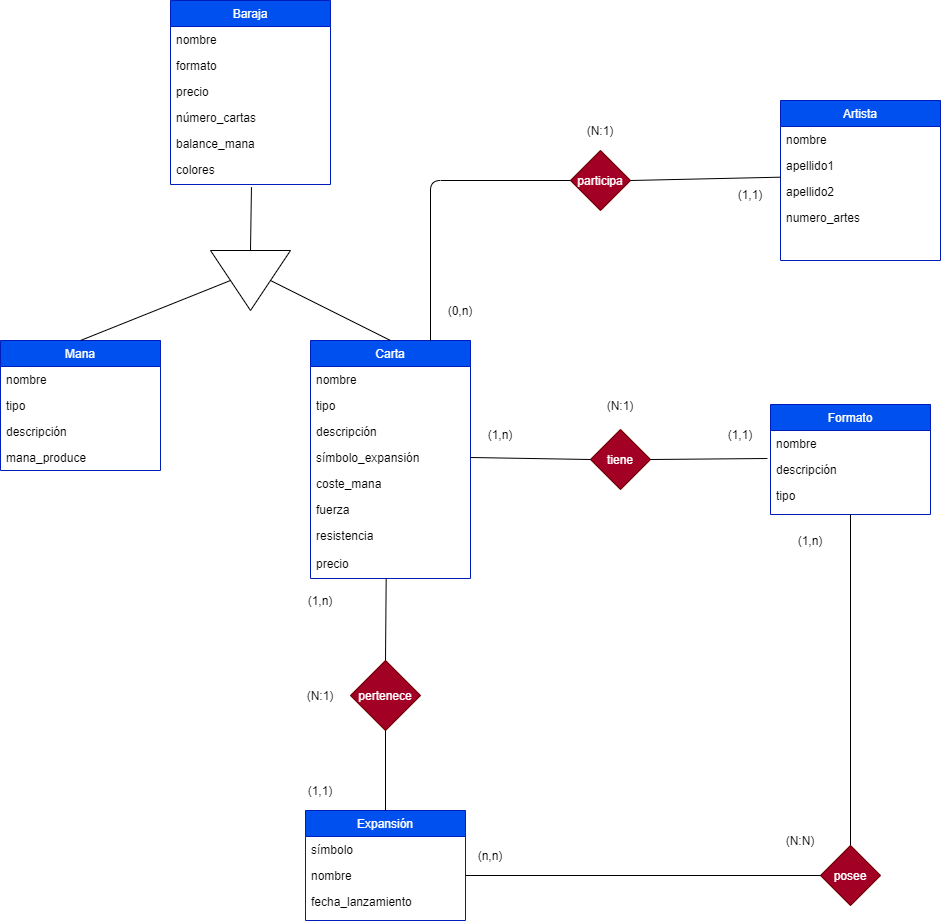

The diagram above was exported from draw.io. Its source (the exported page's mxGraphModel, read from the mxfile embedded in the PNG):
<mxGraphModel dx="2363" dy="1044" grid="1" gridSize="10" guides="1" tooltips="1" connect="1" arrows="1" fold="1" page="1" pageScale="1" pageWidth="827" pageHeight="1169" math="0" shadow="0">
  <root>
    <mxCell id="WIyWlLk6GJQsqaUBKTNV-0" />
    <mxCell id="WIyWlLk6GJQsqaUBKTNV-1" parent="WIyWlLk6GJQsqaUBKTNV-0" />
    <mxCell id="zkfFHV4jXpPFQw0GAbJ--17" value="Carta" style="swimlane;fontStyle=0;align=center;verticalAlign=top;childLayout=stackLayout;horizontal=1;startSize=26;horizontalStack=0;resizeParent=1;resizeLast=0;collapsible=1;marginBottom=0;rounded=0;shadow=0;strokeWidth=1;fillColor=#0050ef;strokeColor=#001DBC;fontColor=#ffffff;" parent="WIyWlLk6GJQsqaUBKTNV-1" vertex="1">
      <mxGeometry x="-180" y="440" width="160" height="238" as="geometry">
        <mxRectangle x="550" y="140" width="160" height="26" as="alternateBounds" />
      </mxGeometry>
    </mxCell>
    <mxCell id="zkfFHV4jXpPFQw0GAbJ--18" value="nombre" style="text;align=left;verticalAlign=top;spacingLeft=4;spacingRight=4;overflow=hidden;rotatable=0;points=[[0,0.5],[1,0.5]];portConstraint=eastwest;shadow=0;" parent="zkfFHV4jXpPFQw0GAbJ--17" vertex="1">
      <mxGeometry y="26" width="160" height="26" as="geometry" />
    </mxCell>
    <mxCell id="zkfFHV4jXpPFQw0GAbJ--19" value="tipo" style="text;align=left;verticalAlign=top;spacingLeft=4;spacingRight=4;overflow=hidden;rotatable=0;points=[[0,0.5],[1,0.5]];portConstraint=eastwest;rounded=0;shadow=0;html=0;" parent="zkfFHV4jXpPFQw0GAbJ--17" vertex="1">
      <mxGeometry y="52" width="160" height="26" as="geometry" />
    </mxCell>
    <mxCell id="zkfFHV4jXpPFQw0GAbJ--20" value="descripción" style="text;align=left;verticalAlign=top;spacingLeft=4;spacingRight=4;overflow=hidden;rotatable=0;points=[[0,0.5],[1,0.5]];portConstraint=eastwest;rounded=0;shadow=0;html=0;" parent="zkfFHV4jXpPFQw0GAbJ--17" vertex="1">
      <mxGeometry y="78" width="160" height="26" as="geometry" />
    </mxCell>
    <mxCell id="zkfFHV4jXpPFQw0GAbJ--21" value="símbolo_expansión" style="text;align=left;verticalAlign=top;spacingLeft=4;spacingRight=4;overflow=hidden;rotatable=0;points=[[0,0.5],[1,0.5]];portConstraint=eastwest;rounded=0;shadow=0;html=0;" parent="zkfFHV4jXpPFQw0GAbJ--17" vertex="1">
      <mxGeometry y="104" width="160" height="26" as="geometry" />
    </mxCell>
    <mxCell id="zkfFHV4jXpPFQw0GAbJ--22" value="coste_mana" style="text;align=left;verticalAlign=top;spacingLeft=4;spacingRight=4;overflow=hidden;rotatable=0;points=[[0,0.5],[1,0.5]];portConstraint=eastwest;rounded=0;shadow=0;html=0;" parent="zkfFHV4jXpPFQw0GAbJ--17" vertex="1">
      <mxGeometry y="130" width="160" height="26" as="geometry" />
    </mxCell>
    <mxCell id="zkfFHV4jXpPFQw0GAbJ--24" value="fuerza" style="text;align=left;verticalAlign=top;spacingLeft=4;spacingRight=4;overflow=hidden;rotatable=0;points=[[0,0.5],[1,0.5]];portConstraint=eastwest;" parent="zkfFHV4jXpPFQw0GAbJ--17" vertex="1">
      <mxGeometry y="156" width="160" height="26" as="geometry" />
    </mxCell>
    <mxCell id="zkfFHV4jXpPFQw0GAbJ--25" value="resistencia" style="text;align=left;verticalAlign=top;spacingLeft=4;spacingRight=4;overflow=hidden;rotatable=0;points=[[0,0.5],[1,0.5]];portConstraint=eastwest;" parent="zkfFHV4jXpPFQw0GAbJ--17" vertex="1">
      <mxGeometry y="182" width="160" height="28" as="geometry" />
    </mxCell>
    <mxCell id="PmuaPYHoo3MXWgjYgrtl-27" value="precio" style="text;align=left;verticalAlign=top;spacingLeft=4;spacingRight=4;overflow=hidden;rotatable=0;points=[[0,0.5],[1,0.5]];portConstraint=eastwest;" vertex="1" parent="zkfFHV4jXpPFQw0GAbJ--17">
      <mxGeometry y="210" width="160" height="28" as="geometry" />
    </mxCell>
    <mxCell id="PmuaPYHoo3MXWgjYgrtl-0" value="Baraja" style="swimlane;fontStyle=0;align=center;verticalAlign=top;childLayout=stackLayout;horizontal=1;startSize=26;horizontalStack=0;resizeParent=1;resizeLast=0;collapsible=1;marginBottom=0;rounded=0;shadow=0;strokeWidth=1;fillColor=#0050ef;strokeColor=#001DBC;fontColor=#ffffff;" vertex="1" parent="WIyWlLk6GJQsqaUBKTNV-1">
      <mxGeometry x="-320" y="100" width="160" height="184" as="geometry">
        <mxRectangle x="550" y="140" width="160" height="26" as="alternateBounds" />
      </mxGeometry>
    </mxCell>
    <mxCell id="PmuaPYHoo3MXWgjYgrtl-1" value="nombre" style="text;align=left;verticalAlign=top;spacingLeft=4;spacingRight=4;overflow=hidden;rotatable=0;points=[[0,0.5],[1,0.5]];portConstraint=eastwest;" vertex="1" parent="PmuaPYHoo3MXWgjYgrtl-0">
      <mxGeometry y="26" width="160" height="26" as="geometry" />
    </mxCell>
    <mxCell id="PmuaPYHoo3MXWgjYgrtl-2" value="formato" style="text;align=left;verticalAlign=top;spacingLeft=4;spacingRight=4;overflow=hidden;rotatable=0;points=[[0,0.5],[1,0.5]];portConstraint=eastwest;rounded=0;shadow=0;html=0;" vertex="1" parent="PmuaPYHoo3MXWgjYgrtl-0">
      <mxGeometry y="52" width="160" height="26" as="geometry" />
    </mxCell>
    <mxCell id="PmuaPYHoo3MXWgjYgrtl-3" value="precio" style="text;align=left;verticalAlign=top;spacingLeft=4;spacingRight=4;overflow=hidden;rotatable=0;points=[[0,0.5],[1,0.5]];portConstraint=eastwest;rounded=0;shadow=0;html=0;" vertex="1" parent="PmuaPYHoo3MXWgjYgrtl-0">
      <mxGeometry y="78" width="160" height="26" as="geometry" />
    </mxCell>
    <mxCell id="PmuaPYHoo3MXWgjYgrtl-4" value="número_cartas" style="text;align=left;verticalAlign=top;spacingLeft=4;spacingRight=4;overflow=hidden;rotatable=0;points=[[0,0.5],[1,0.5]];portConstraint=eastwest;rounded=0;shadow=0;html=0;" vertex="1" parent="PmuaPYHoo3MXWgjYgrtl-0">
      <mxGeometry y="104" width="160" height="26" as="geometry" />
    </mxCell>
    <mxCell id="PmuaPYHoo3MXWgjYgrtl-5" value="balance_mana" style="text;align=left;verticalAlign=top;spacingLeft=4;spacingRight=4;overflow=hidden;rotatable=0;points=[[0,0.5],[1,0.5]];portConstraint=eastwest;rounded=0;shadow=0;html=0;" vertex="1" parent="PmuaPYHoo3MXWgjYgrtl-0">
      <mxGeometry y="130" width="160" height="26" as="geometry" />
    </mxCell>
    <mxCell id="PmuaPYHoo3MXWgjYgrtl-28" value="colores" style="text;align=left;verticalAlign=top;spacingLeft=4;spacingRight=4;overflow=hidden;rotatable=0;points=[[0,0.5],[1,0.5]];portConstraint=eastwest;" vertex="1" parent="PmuaPYHoo3MXWgjYgrtl-0">
      <mxGeometry y="156" width="160" height="28" as="geometry" />
    </mxCell>
    <mxCell id="PmuaPYHoo3MXWgjYgrtl-9" value="Expansión" style="swimlane;fontStyle=0;align=center;verticalAlign=top;childLayout=stackLayout;horizontal=1;startSize=26;horizontalStack=0;resizeParent=1;resizeLast=0;collapsible=1;marginBottom=0;rounded=0;shadow=0;strokeWidth=1;fillColor=#0050ef;strokeColor=#001DBC;fontColor=#ffffff;" vertex="1" parent="WIyWlLk6GJQsqaUBKTNV-1">
      <mxGeometry x="-185" y="910" width="160" height="110" as="geometry">
        <mxRectangle x="550" y="140" width="160" height="26" as="alternateBounds" />
      </mxGeometry>
    </mxCell>
    <mxCell id="PmuaPYHoo3MXWgjYgrtl-10" value="símbolo" style="text;align=left;verticalAlign=top;spacingLeft=4;spacingRight=4;overflow=hidden;rotatable=0;points=[[0,0.5],[1,0.5]];portConstraint=eastwest;" vertex="1" parent="PmuaPYHoo3MXWgjYgrtl-9">
      <mxGeometry y="26" width="160" height="26" as="geometry" />
    </mxCell>
    <mxCell id="PmuaPYHoo3MXWgjYgrtl-11" value="nombre" style="text;align=left;verticalAlign=top;spacingLeft=4;spacingRight=4;overflow=hidden;rotatable=0;points=[[0,0.5],[1,0.5]];portConstraint=eastwest;rounded=0;shadow=0;html=0;" vertex="1" parent="PmuaPYHoo3MXWgjYgrtl-9">
      <mxGeometry y="52" width="160" height="26" as="geometry" />
    </mxCell>
    <mxCell id="PmuaPYHoo3MXWgjYgrtl-12" value="fecha_lanzamiento" style="text;align=left;verticalAlign=top;spacingLeft=4;spacingRight=4;overflow=hidden;rotatable=0;points=[[0,0.5],[1,0.5]];portConstraint=eastwest;rounded=0;shadow=0;html=0;" vertex="1" parent="PmuaPYHoo3MXWgjYgrtl-9">
      <mxGeometry y="78" width="160" height="26" as="geometry" />
    </mxCell>
    <mxCell id="PmuaPYHoo3MXWgjYgrtl-18" value="Formato" style="swimlane;fontStyle=0;align=center;verticalAlign=top;childLayout=stackLayout;horizontal=1;startSize=26;horizontalStack=0;resizeParent=1;resizeLast=0;collapsible=1;marginBottom=0;rounded=0;shadow=0;strokeWidth=1;fillColor=#0050ef;strokeColor=#001DBC;fontColor=#ffffff;" vertex="1" parent="WIyWlLk6GJQsqaUBKTNV-1">
      <mxGeometry x="280" y="504" width="160" height="110" as="geometry">
        <mxRectangle x="550" y="140" width="160" height="26" as="alternateBounds" />
      </mxGeometry>
    </mxCell>
    <mxCell id="PmuaPYHoo3MXWgjYgrtl-19" value="nombre" style="text;align=left;verticalAlign=top;spacingLeft=4;spacingRight=4;overflow=hidden;rotatable=0;points=[[0,0.5],[1,0.5]];portConstraint=eastwest;" vertex="1" parent="PmuaPYHoo3MXWgjYgrtl-18">
      <mxGeometry y="26" width="160" height="26" as="geometry" />
    </mxCell>
    <mxCell id="PmuaPYHoo3MXWgjYgrtl-20" value="descripción" style="text;align=left;verticalAlign=top;spacingLeft=4;spacingRight=4;overflow=hidden;rotatable=0;points=[[0,0.5],[1,0.5]];portConstraint=eastwest;rounded=0;shadow=0;html=0;" vertex="1" parent="PmuaPYHoo3MXWgjYgrtl-18">
      <mxGeometry y="52" width="160" height="26" as="geometry" />
    </mxCell>
    <mxCell id="PmuaPYHoo3MXWgjYgrtl-21" value="tipo" style="text;align=left;verticalAlign=top;spacingLeft=4;spacingRight=4;overflow=hidden;rotatable=0;points=[[0,0.5],[1,0.5]];portConstraint=eastwest;rounded=0;shadow=0;html=0;" vertex="1" parent="PmuaPYHoo3MXWgjYgrtl-18">
      <mxGeometry y="78" width="160" height="26" as="geometry" />
    </mxCell>
    <mxCell id="PmuaPYHoo3MXWgjYgrtl-29" value="Mana" style="swimlane;fontStyle=0;align=center;verticalAlign=top;childLayout=stackLayout;horizontal=1;startSize=26;horizontalStack=0;resizeParent=1;resizeLast=0;collapsible=1;marginBottom=0;rounded=0;shadow=0;strokeWidth=1;fillColor=#0050ef;strokeColor=#001DBC;fontColor=#ffffff;" vertex="1" parent="WIyWlLk6GJQsqaUBKTNV-1">
      <mxGeometry x="-490" y="440" width="160" height="130" as="geometry">
        <mxRectangle x="550" y="140" width="160" height="26" as="alternateBounds" />
      </mxGeometry>
    </mxCell>
    <mxCell id="PmuaPYHoo3MXWgjYgrtl-30" value="nombre" style="text;align=left;verticalAlign=top;spacingLeft=4;spacingRight=4;overflow=hidden;rotatable=0;points=[[0,0.5],[1,0.5]];portConstraint=eastwest;" vertex="1" parent="PmuaPYHoo3MXWgjYgrtl-29">
      <mxGeometry y="26" width="160" height="26" as="geometry" />
    </mxCell>
    <mxCell id="PmuaPYHoo3MXWgjYgrtl-31" value="tipo" style="text;align=left;verticalAlign=top;spacingLeft=4;spacingRight=4;overflow=hidden;rotatable=0;points=[[0,0.5],[1,0.5]];portConstraint=eastwest;rounded=0;shadow=0;html=0;" vertex="1" parent="PmuaPYHoo3MXWgjYgrtl-29">
      <mxGeometry y="52" width="160" height="26" as="geometry" />
    </mxCell>
    <mxCell id="PmuaPYHoo3MXWgjYgrtl-34" value="descripción" style="text;align=left;verticalAlign=top;spacingLeft=4;spacingRight=4;overflow=hidden;rotatable=0;points=[[0,0.5],[1,0.5]];portConstraint=eastwest;rounded=0;shadow=0;html=0;" vertex="1" parent="PmuaPYHoo3MXWgjYgrtl-29">
      <mxGeometry y="78" width="160" height="26" as="geometry" />
    </mxCell>
    <mxCell id="PmuaPYHoo3MXWgjYgrtl-35" value="mana_produce" style="text;align=left;verticalAlign=top;spacingLeft=4;spacingRight=4;overflow=hidden;rotatable=0;points=[[0,0.5],[1,0.5]];portConstraint=eastwest;rounded=0;shadow=0;html=0;" vertex="1" parent="PmuaPYHoo3MXWgjYgrtl-29">
      <mxGeometry y="104" width="160" height="26" as="geometry" />
    </mxCell>
    <mxCell id="PmuaPYHoo3MXWgjYgrtl-37" value="" style="endArrow=none;html=1;exitX=0.5;exitY=0;exitDx=0;exitDy=0;entryX=0.506;entryY=1.095;entryDx=0;entryDy=0;entryPerimeter=0;" edge="1" parent="WIyWlLk6GJQsqaUBKTNV-1" target="PmuaPYHoo3MXWgjYgrtl-28">
      <mxGeometry width="50" height="50" relative="1" as="geometry">
        <mxPoint x="-240" y="350" as="sourcePoint" />
        <mxPoint x="-250" y="300" as="targetPoint" />
      </mxGeometry>
    </mxCell>
    <mxCell id="PmuaPYHoo3MXWgjYgrtl-38" value="" style="endArrow=none;html=1;entryX=0.5;entryY=1;entryDx=0;entryDy=0;exitX=0.5;exitY=0;exitDx=0;exitDy=0;" edge="1" parent="WIyWlLk6GJQsqaUBKTNV-1" source="PmuaPYHoo3MXWgjYgrtl-29" target="PmuaPYHoo3MXWgjYgrtl-59">
      <mxGeometry width="50" height="50" relative="1" as="geometry">
        <mxPoint x="-420" y="350" as="sourcePoint" />
        <mxPoint x="-270" y="380" as="targetPoint" />
      </mxGeometry>
    </mxCell>
    <mxCell id="PmuaPYHoo3MXWgjYgrtl-39" value="" style="endArrow=none;html=1;exitX=0.5;exitY=0;exitDx=0;exitDy=0;entryX=0.5;entryY=0;entryDx=0;entryDy=0;" edge="1" parent="WIyWlLk6GJQsqaUBKTNV-1" source="PmuaPYHoo3MXWgjYgrtl-59" target="zkfFHV4jXpPFQw0GAbJ--17">
      <mxGeometry width="50" height="50" relative="1" as="geometry">
        <mxPoint x="-210" y="380" as="sourcePoint" />
        <mxPoint x="-100" y="300" as="targetPoint" />
      </mxGeometry>
    </mxCell>
    <mxCell id="PmuaPYHoo3MXWgjYgrtl-41" value="tiene" style="rhombus;whiteSpace=wrap;html=1;shadow=0;fillColor=#a20025;strokeColor=#6F0000;fontColor=#ffffff;" vertex="1" parent="WIyWlLk6GJQsqaUBKTNV-1">
      <mxGeometry x="100" y="529" width="60" height="60" as="geometry" />
    </mxCell>
    <mxCell id="PmuaPYHoo3MXWgjYgrtl-42" value="" style="endArrow=none;html=1;exitX=0;exitY=0.5;exitDx=0;exitDy=0;entryX=1;entryY=0.5;entryDx=0;entryDy=0;" edge="1" parent="WIyWlLk6GJQsqaUBKTNV-1" source="PmuaPYHoo3MXWgjYgrtl-41" target="zkfFHV4jXpPFQw0GAbJ--21">
      <mxGeometry width="50" height="50" relative="1" as="geometry">
        <mxPoint x="70" y="480" as="sourcePoint" />
        <mxPoint x="120" y="430" as="targetPoint" />
      </mxGeometry>
    </mxCell>
    <mxCell id="PmuaPYHoo3MXWgjYgrtl-43" value="" style="endArrow=none;html=1;exitX=1;exitY=0.5;exitDx=0;exitDy=0;entryX=-0.019;entryY=0.077;entryDx=0;entryDy=0;entryPerimeter=0;" edge="1" parent="WIyWlLk6GJQsqaUBKTNV-1" source="PmuaPYHoo3MXWgjYgrtl-41" target="PmuaPYHoo3MXWgjYgrtl-20">
      <mxGeometry width="50" height="50" relative="1" as="geometry">
        <mxPoint x="200" y="510" as="sourcePoint" />
        <mxPoint x="250" y="460" as="targetPoint" />
      </mxGeometry>
    </mxCell>
    <mxCell id="PmuaPYHoo3MXWgjYgrtl-44" value="pertenece" style="rhombus;whiteSpace=wrap;html=1;shadow=0;fillColor=#a20025;strokeColor=#6F0000;fontColor=#ffffff;" vertex="1" parent="WIyWlLk6GJQsqaUBKTNV-1">
      <mxGeometry x="-140" y="760" width="70" height="70" as="geometry" />
    </mxCell>
    <mxCell id="PmuaPYHoo3MXWgjYgrtl-45" value="" style="endArrow=none;html=1;entryX=0.473;entryY=1;entryDx=0;entryDy=0;entryPerimeter=0;exitX=0.5;exitY=0;exitDx=0;exitDy=0;" edge="1" parent="WIyWlLk6GJQsqaUBKTNV-1" source="PmuaPYHoo3MXWgjYgrtl-44" target="PmuaPYHoo3MXWgjYgrtl-27">
      <mxGeometry width="50" height="50" relative="1" as="geometry">
        <mxPoint x="-200" y="750" as="sourcePoint" />
        <mxPoint x="-150" y="700" as="targetPoint" />
      </mxGeometry>
    </mxCell>
    <mxCell id="PmuaPYHoo3MXWgjYgrtl-46" value="" style="endArrow=none;html=1;exitX=0.5;exitY=0;exitDx=0;exitDy=0;entryX=0.5;entryY=1;entryDx=0;entryDy=0;" edge="1" parent="WIyWlLk6GJQsqaUBKTNV-1" source="PmuaPYHoo3MXWgjYgrtl-9" target="PmuaPYHoo3MXWgjYgrtl-44">
      <mxGeometry width="50" height="50" relative="1" as="geometry">
        <mxPoint x="-260" y="800" as="sourcePoint" />
        <mxPoint x="-210" y="750" as="targetPoint" />
      </mxGeometry>
    </mxCell>
    <mxCell id="PmuaPYHoo3MXWgjYgrtl-47" value="Artista" style="swimlane;fontStyle=0;align=center;verticalAlign=top;childLayout=stackLayout;horizontal=1;startSize=26;horizontalStack=0;resizeParent=1;resizeLast=0;collapsible=1;marginBottom=0;rounded=0;shadow=0;strokeWidth=1;fillColor=#0050ef;strokeColor=#001DBC;fontColor=#ffffff;" vertex="1" parent="WIyWlLk6GJQsqaUBKTNV-1">
      <mxGeometry x="290" y="200" width="160" height="160" as="geometry">
        <mxRectangle x="550" y="140" width="160" height="26" as="alternateBounds" />
      </mxGeometry>
    </mxCell>
    <mxCell id="PmuaPYHoo3MXWgjYgrtl-48" value="nombre" style="text;align=left;verticalAlign=top;spacingLeft=4;spacingRight=4;overflow=hidden;rotatable=0;points=[[0,0.5],[1,0.5]];portConstraint=eastwest;" vertex="1" parent="PmuaPYHoo3MXWgjYgrtl-47">
      <mxGeometry y="26" width="160" height="26" as="geometry" />
    </mxCell>
    <mxCell id="PmuaPYHoo3MXWgjYgrtl-49" value="apellido1" style="text;align=left;verticalAlign=top;spacingLeft=4;spacingRight=4;overflow=hidden;rotatable=0;points=[[0,0.5],[1,0.5]];portConstraint=eastwest;rounded=0;shadow=0;html=0;" vertex="1" parent="PmuaPYHoo3MXWgjYgrtl-47">
      <mxGeometry y="52" width="160" height="26" as="geometry" />
    </mxCell>
    <mxCell id="PmuaPYHoo3MXWgjYgrtl-50" value="apellido2" style="text;align=left;verticalAlign=top;spacingLeft=4;spacingRight=4;overflow=hidden;rotatable=0;points=[[0,0.5],[1,0.5]];portConstraint=eastwest;rounded=0;shadow=0;html=0;" vertex="1" parent="PmuaPYHoo3MXWgjYgrtl-47">
      <mxGeometry y="78" width="160" height="26" as="geometry" />
    </mxCell>
    <mxCell id="PmuaPYHoo3MXWgjYgrtl-51" value="numero_artes" style="text;align=left;verticalAlign=top;spacingLeft=4;spacingRight=4;overflow=hidden;rotatable=0;points=[[0,0.5],[1,0.5]];portConstraint=eastwest;rounded=0;shadow=0;html=0;" vertex="1" parent="PmuaPYHoo3MXWgjYgrtl-47">
      <mxGeometry y="104" width="160" height="26" as="geometry" />
    </mxCell>
    <mxCell id="PmuaPYHoo3MXWgjYgrtl-52" value="participa" style="rhombus;whiteSpace=wrap;html=1;shadow=0;fillColor=#a20025;strokeColor=#6F0000;fontColor=#ffffff;" vertex="1" parent="WIyWlLk6GJQsqaUBKTNV-1">
      <mxGeometry x="80" y="250" width="60" height="60" as="geometry" />
    </mxCell>
    <mxCell id="PmuaPYHoo3MXWgjYgrtl-53" value="" style="endArrow=none;html=1;exitX=1;exitY=0.5;exitDx=0;exitDy=0;entryX=0.002;entryY=-0.051;entryDx=0;entryDy=0;entryPerimeter=0;" edge="1" parent="WIyWlLk6GJQsqaUBKTNV-1" source="PmuaPYHoo3MXWgjYgrtl-52" target="PmuaPYHoo3MXWgjYgrtl-50">
      <mxGeometry width="50" height="50" relative="1" as="geometry">
        <mxPoint x="180" y="280" as="sourcePoint" />
        <mxPoint x="230" y="230" as="targetPoint" />
      </mxGeometry>
    </mxCell>
    <mxCell id="PmuaPYHoo3MXWgjYgrtl-54" value="" style="endArrow=none;html=1;entryX=0;entryY=0.5;entryDx=0;entryDy=0;exitX=0.75;exitY=0;exitDx=0;exitDy=0;" edge="1" parent="WIyWlLk6GJQsqaUBKTNV-1" source="zkfFHV4jXpPFQw0GAbJ--17" target="PmuaPYHoo3MXWgjYgrtl-52">
      <mxGeometry width="50" height="50" relative="1" as="geometry">
        <mxPoint x="-100" y="290" as="sourcePoint" />
        <mxPoint x="20" y="260" as="targetPoint" />
        <Array as="points">
          <mxPoint x="-60" y="280" />
        </Array>
      </mxGeometry>
    </mxCell>
    <mxCell id="PmuaPYHoo3MXWgjYgrtl-59" value="" style="triangle;whiteSpace=wrap;html=1;shadow=0;rotation=90;" vertex="1" parent="WIyWlLk6GJQsqaUBKTNV-1">
      <mxGeometry x="-270" y="340" width="60" height="80" as="geometry" />
    </mxCell>
    <mxCell id="PmuaPYHoo3MXWgjYgrtl-60" value="(1,n)" style="text;html=1;strokeColor=none;fillColor=none;align=center;verticalAlign=middle;whiteSpace=wrap;rounded=0;shadow=0;" vertex="1" parent="WIyWlLk6GJQsqaUBKTNV-1">
      <mxGeometry x="-10" y="524" width="40" height="20" as="geometry" />
    </mxCell>
    <mxCell id="PmuaPYHoo3MXWgjYgrtl-62" value="(1,1)" style="text;html=1;strokeColor=none;fillColor=none;align=center;verticalAlign=middle;whiteSpace=wrap;rounded=0;shadow=0;" vertex="1" parent="WIyWlLk6GJQsqaUBKTNV-1">
      <mxGeometry x="230" y="524" width="40" height="20" as="geometry" />
    </mxCell>
    <mxCell id="PmuaPYHoo3MXWgjYgrtl-63" value="(N:1)" style="text;html=1;strokeColor=none;fillColor=none;align=center;verticalAlign=middle;whiteSpace=wrap;rounded=0;shadow=0;" vertex="1" parent="WIyWlLk6GJQsqaUBKTNV-1">
      <mxGeometry x="110" y="495" width="40" height="20" as="geometry" />
    </mxCell>
    <mxCell id="PmuaPYHoo3MXWgjYgrtl-64" value="(0,n)" style="text;html=1;strokeColor=none;fillColor=none;align=center;verticalAlign=middle;whiteSpace=wrap;rounded=0;shadow=0;" vertex="1" parent="WIyWlLk6GJQsqaUBKTNV-1">
      <mxGeometry x="-50" y="400" width="40" height="20" as="geometry" />
    </mxCell>
    <mxCell id="PmuaPYHoo3MXWgjYgrtl-65" value="(1,1)" style="text;html=1;strokeColor=none;fillColor=none;align=center;verticalAlign=middle;whiteSpace=wrap;rounded=0;shadow=0;" vertex="1" parent="WIyWlLk6GJQsqaUBKTNV-1">
      <mxGeometry x="240" y="284" width="40" height="20" as="geometry" />
    </mxCell>
    <mxCell id="PmuaPYHoo3MXWgjYgrtl-66" value="(N:1)" style="text;html=1;strokeColor=none;fillColor=none;align=center;verticalAlign=middle;whiteSpace=wrap;rounded=0;shadow=0;" vertex="1" parent="WIyWlLk6GJQsqaUBKTNV-1">
      <mxGeometry x="90" y="220" width="40" height="20" as="geometry" />
    </mxCell>
    <mxCell id="PmuaPYHoo3MXWgjYgrtl-67" value="(1,n)" style="text;html=1;strokeColor=none;fillColor=none;align=center;verticalAlign=middle;whiteSpace=wrap;rounded=0;shadow=0;" vertex="1" parent="WIyWlLk6GJQsqaUBKTNV-1">
      <mxGeometry x="-190" y="690" width="40" height="20" as="geometry" />
    </mxCell>
    <mxCell id="PmuaPYHoo3MXWgjYgrtl-68" value="(1,1)" style="text;html=1;strokeColor=none;fillColor=none;align=center;verticalAlign=middle;whiteSpace=wrap;rounded=0;shadow=0;" vertex="1" parent="WIyWlLk6GJQsqaUBKTNV-1">
      <mxGeometry x="-190" y="880" width="40" height="20" as="geometry" />
    </mxCell>
    <mxCell id="PmuaPYHoo3MXWgjYgrtl-70" value="(N:1)" style="text;html=1;strokeColor=none;fillColor=none;align=center;verticalAlign=middle;whiteSpace=wrap;rounded=0;shadow=0;" vertex="1" parent="WIyWlLk6GJQsqaUBKTNV-1">
      <mxGeometry x="-190" y="785" width="40" height="20" as="geometry" />
    </mxCell>
    <mxCell id="PmuaPYHoo3MXWgjYgrtl-71" value="posee" style="rhombus;whiteSpace=wrap;html=1;shadow=0;fillColor=#a20025;strokeColor=#6F0000;fontColor=#ffffff;" vertex="1" parent="WIyWlLk6GJQsqaUBKTNV-1">
      <mxGeometry x="330" y="945" width="60" height="60" as="geometry" />
    </mxCell>
    <mxCell id="PmuaPYHoo3MXWgjYgrtl-72" value="" style="endArrow=none;html=1;entryX=0.5;entryY=1;entryDx=0;entryDy=0;exitX=0.5;exitY=0;exitDx=0;exitDy=0;" edge="1" parent="WIyWlLk6GJQsqaUBKTNV-1" source="PmuaPYHoo3MXWgjYgrtl-71" target="PmuaPYHoo3MXWgjYgrtl-18">
      <mxGeometry width="50" height="50" relative="1" as="geometry">
        <mxPoint x="350" y="890" as="sourcePoint" />
        <mxPoint x="400" y="840" as="targetPoint" />
      </mxGeometry>
    </mxCell>
    <mxCell id="PmuaPYHoo3MXWgjYgrtl-73" value="" style="endArrow=none;html=1;exitX=1;exitY=0.5;exitDx=0;exitDy=0;entryX=0;entryY=0.5;entryDx=0;entryDy=0;" edge="1" parent="WIyWlLk6GJQsqaUBKTNV-1" source="PmuaPYHoo3MXWgjYgrtl-11" target="PmuaPYHoo3MXWgjYgrtl-71">
      <mxGeometry width="50" height="50" relative="1" as="geometry">
        <mxPoint x="130" y="990" as="sourcePoint" />
        <mxPoint x="180" y="940" as="targetPoint" />
      </mxGeometry>
    </mxCell>
    <mxCell id="PmuaPYHoo3MXWgjYgrtl-74" value="(1,n)" style="text;html=1;strokeColor=none;fillColor=none;align=center;verticalAlign=middle;whiteSpace=wrap;rounded=0;shadow=0;" vertex="1" parent="WIyWlLk6GJQsqaUBKTNV-1">
      <mxGeometry x="300" y="630" width="40" height="20" as="geometry" />
    </mxCell>
    <mxCell id="PmuaPYHoo3MXWgjYgrtl-75" value="(n,n)" style="text;html=1;strokeColor=none;fillColor=none;align=center;verticalAlign=middle;whiteSpace=wrap;rounded=0;shadow=0;" vertex="1" parent="WIyWlLk6GJQsqaUBKTNV-1">
      <mxGeometry x="-20" y="945" width="40" height="20" as="geometry" />
    </mxCell>
    <mxCell id="PmuaPYHoo3MXWgjYgrtl-76" value="(N:N)" style="text;html=1;strokeColor=none;fillColor=none;align=center;verticalAlign=middle;whiteSpace=wrap;rounded=0;shadow=0;" vertex="1" parent="WIyWlLk6GJQsqaUBKTNV-1">
      <mxGeometry x="290" y="930" width="40" height="20" as="geometry" />
    </mxCell>
  </root>
</mxGraphModel>